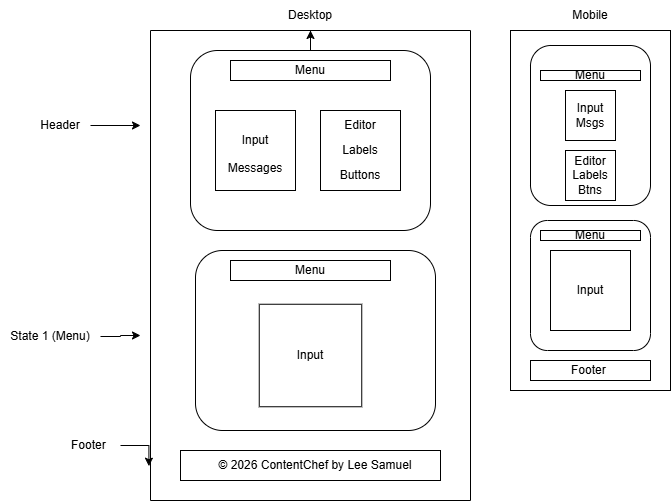

The diagram above was exported from draw.io. Its source (the exported page's mxGraphModel, read from the mxfile embedded in the PNG):
<mxGraphModel dx="786" dy="498" grid="1" gridSize="10" guides="1" tooltips="1" connect="1" arrows="1" fold="1" page="1" pageScale="1" pageWidth="850" pageHeight="1100" math="0" shadow="0">
  <root>
    <mxCell id="0" />
    <mxCell id="1" parent="0" />
    <mxCell id="Uh_RpFWOZ8m68MWI5G1h-46" edge="1" parent="1" source="Uh_RpFWOZ8m68MWI5G1h-1" style="edgeStyle=orthogonalEdgeStyle;rounded=0;orthogonalLoop=1;jettySize=auto;html=1;exitX=0.5;exitY=0;exitDx=0;exitDy=0;entryX=0.5;entryY=1;entryDx=0;entryDy=0;" target="Uh_RpFWOZ8m68MWI5G1h-45">
      <mxGeometry relative="1" as="geometry" />
    </mxCell>
    <mxCell id="Uh_RpFWOZ8m68MWI5G1h-1" parent="1" style="swimlane;startSize=0;" value="" vertex="1">
      <mxGeometry height="470" width="320" x="200" y="40" as="geometry" />
    </mxCell>
    <mxCell id="Uh_RpFWOZ8m68MWI5G1h-2" parent="Uh_RpFWOZ8m68MWI5G1h-1" style="rounded=1;whiteSpace=wrap;html=1;" value="" vertex="1">
      <mxGeometry height="180" width="240" x="40" y="20" as="geometry" />
    </mxCell>
    <mxCell id="Uh_RpFWOZ8m68MWI5G1h-5" parent="Uh_RpFWOZ8m68MWI5G1h-1" style="rounded=1;whiteSpace=wrap;html=1;" value="" vertex="1">
      <mxGeometry height="180" width="240" x="45" y="220" as="geometry" />
    </mxCell>
    <mxCell id="Uh_RpFWOZ8m68MWI5G1h-9" parent="Uh_RpFWOZ8m68MWI5G1h-1" style="rounded=0;whiteSpace=wrap;html=1;" value="" vertex="1">
      <mxGeometry height="20" width="160" x="80" y="30" as="geometry" />
    </mxCell>
    <mxCell id="Uh_RpFWOZ8m68MWI5G1h-10" parent="Uh_RpFWOZ8m68MWI5G1h-1" style="rounded=0;whiteSpace=wrap;html=1;" value="" vertex="1">
      <mxGeometry height="20" width="160" x="80" y="230" as="geometry" />
    </mxCell>
    <mxCell id="Uh_RpFWOZ8m68MWI5G1h-15" parent="Uh_RpFWOZ8m68MWI5G1h-1" style="text;html=1;whiteSpace=wrap;strokeColor=none;fillColor=none;align=center;verticalAlign=middle;rounded=0;" value="Menu" vertex="1">
      <mxGeometry height="30" width="60" x="130" y="25" as="geometry" />
    </mxCell>
    <mxCell id="Uh_RpFWOZ8m68MWI5G1h-16" parent="Uh_RpFWOZ8m68MWI5G1h-1" style="text;html=1;whiteSpace=wrap;strokeColor=none;fillColor=none;align=center;verticalAlign=middle;rounded=0;" value="Menu" vertex="1">
      <mxGeometry height="30" width="60" x="130" y="225" as="geometry" />
    </mxCell>
    <mxCell id="Uh_RpFWOZ8m68MWI5G1h-17" parent="Uh_RpFWOZ8m68MWI5G1h-1" style="whiteSpace=wrap;html=1;aspect=fixed;" value="" vertex="1">
      <mxGeometry height="80" width="80" x="65" y="80" as="geometry" />
    </mxCell>
    <mxCell id="Uh_RpFWOZ8m68MWI5G1h-18" parent="Uh_RpFWOZ8m68MWI5G1h-1" style="whiteSpace=wrap;html=1;aspect=fixed;" value="" vertex="1">
      <mxGeometry height="80" width="80" x="170" y="80" as="geometry" />
    </mxCell>
    <mxCell id="Uh_RpFWOZ8m68MWI5G1h-19" parent="Uh_RpFWOZ8m68MWI5G1h-1" style="text;html=1;whiteSpace=wrap;strokeColor=none;fillColor=none;align=center;verticalAlign=middle;rounded=0;" value="Input" vertex="1">
      <mxGeometry height="30" width="60" x="75" y="95" as="geometry" />
    </mxCell>
    <mxCell id="Uh_RpFWOZ8m68MWI5G1h-21" parent="Uh_RpFWOZ8m68MWI5G1h-1" style="text;html=1;whiteSpace=wrap;strokeColor=none;fillColor=none;align=center;verticalAlign=middle;rounded=0;" value="Editor" vertex="1">
      <mxGeometry height="30" width="60" x="180" y="80" as="geometry" />
    </mxCell>
    <mxCell id="Uh_RpFWOZ8m68MWI5G1h-22" parent="Uh_RpFWOZ8m68MWI5G1h-1" style="text;html=1;whiteSpace=wrap;strokeColor=none;fillColor=none;align=center;verticalAlign=middle;rounded=0;" value="&lt;div&gt;&lt;span style=&quot;background-color: transparent; color: light-dark(rgb(0, 0, 0), rgb(255, 255, 255));&quot;&gt;Messages&lt;/span&gt;&lt;/div&gt;&lt;div&gt;&lt;br&gt;&lt;/div&gt;" vertex="1">
      <mxGeometry height="30" width="60" x="75" y="130" as="geometry" />
    </mxCell>
    <mxCell id="Uh_RpFWOZ8m68MWI5G1h-23" parent="Uh_RpFWOZ8m68MWI5G1h-1" style="text;html=1;whiteSpace=wrap;strokeColor=none;fillColor=none;align=center;verticalAlign=middle;rounded=0;" value="&lt;div&gt;&lt;br&gt;&lt;/div&gt;Labels&lt;div&gt;&lt;br&gt;&lt;/div&gt;" vertex="1">
      <mxGeometry height="30" width="60" x="180" y="105" as="geometry" />
    </mxCell>
    <mxCell id="Uh_RpFWOZ8m68MWI5G1h-24" parent="Uh_RpFWOZ8m68MWI5G1h-1" style="text;html=1;whiteSpace=wrap;strokeColor=none;fillColor=none;align=center;verticalAlign=middle;rounded=0;" value="Buttons" vertex="1">
      <mxGeometry height="30" width="60" x="180" y="130" as="geometry" />
    </mxCell>
    <mxCell id="Uh_RpFWOZ8m68MWI5G1h-25" parent="Uh_RpFWOZ8m68MWI5G1h-1" style="whiteSpace=wrap;html=1;aspect=fixed;" value="" vertex="1">
      <mxGeometry height="102.5" width="102.5" x="108.75" y="273.75" as="geometry" />
    </mxCell>
    <mxCell id="Uh_RpFWOZ8m68MWI5G1h-27" parent="Uh_RpFWOZ8m68MWI5G1h-1" style="text;html=1;whiteSpace=wrap;strokeColor=none;fillColor=none;align=center;verticalAlign=middle;rounded=0;" value="Input" vertex="1">
      <mxGeometry height="30" width="60" x="130" y="310" as="geometry" />
    </mxCell>
    <mxCell id="Uh_RpFWOZ8m68MWI5G1h-32" parent="Uh_RpFWOZ8m68MWI5G1h-1" style="rounded=0;whiteSpace=wrap;html=1;" value="" vertex="1">
      <mxGeometry height="30" width="260" x="30" y="420" as="geometry" />
    </mxCell>
    <mxCell id="Uh_RpFWOZ8m68MWI5G1h-33" parent="Uh_RpFWOZ8m68MWI5G1h-1" style="text;html=1;whiteSpace=wrap;strokeColor=none;fillColor=none;align=center;verticalAlign=middle;rounded=0;" value="© 2026 ContentChef by Lee Samuel" vertex="1">
      <mxGeometry height="30" width="250" x="40" y="420" as="geometry" />
    </mxCell>
    <mxCell id="Uh_RpFWOZ8m68MWI5G1h-44" edge="1" parent="1" source="Uh_RpFWOZ8m68MWI5G1h-11" style="edgeStyle=orthogonalEdgeStyle;rounded=0;orthogonalLoop=1;jettySize=auto;html=1;">
      <mxGeometry relative="1" as="geometry">
        <mxPoint x="190" y="135" as="targetPoint" />
      </mxGeometry>
    </mxCell>
    <mxCell id="Uh_RpFWOZ8m68MWI5G1h-11" parent="1" style="text;html=1;whiteSpace=wrap;strokeColor=none;fillColor=none;align=center;verticalAlign=middle;rounded=0;" value="Header" vertex="1">
      <mxGeometry height="30" width="60" x="80" y="120" as="geometry" />
    </mxCell>
    <mxCell id="Uh_RpFWOZ8m68MWI5G1h-40" edge="1" parent="1" source="Uh_RpFWOZ8m68MWI5G1h-13" style="edgeStyle=orthogonalEdgeStyle;rounded=0;orthogonalLoop=1;jettySize=auto;html=1;exitX=1;exitY=0.5;exitDx=0;exitDy=0;">
      <mxGeometry relative="1" as="geometry">
        <mxPoint x="190" y="345" as="targetPoint" />
      </mxGeometry>
    </mxCell>
    <mxCell id="Uh_RpFWOZ8m68MWI5G1h-13" parent="1" style="text;html=1;whiteSpace=wrap;strokeColor=none;fillColor=none;align=center;verticalAlign=middle;rounded=0;" value="State 1 (Menu)" vertex="1">
      <mxGeometry height="30" width="100" x="50" y="331" as="geometry" />
    </mxCell>
    <mxCell id="Uh_RpFWOZ8m68MWI5G1h-34" parent="1" style="text;html=1;whiteSpace=wrap;strokeColor=none;fillColor=none;align=center;verticalAlign=middle;rounded=0;" value="Footer&amp;nbsp;" vertex="1">
      <mxGeometry height="30" width="60" x="110" y="440" as="geometry" />
    </mxCell>
    <mxCell id="Uh_RpFWOZ8m68MWI5G1h-38" edge="1" parent="1" source="Uh_RpFWOZ8m68MWI5G1h-34" style="edgeStyle=orthogonalEdgeStyle;rounded=0;orthogonalLoop=1;jettySize=auto;html=1;exitX=1;exitY=0.5;exitDx=0;exitDy=0;entryX=-0.005;entryY=0.927;entryDx=0;entryDy=0;entryPerimeter=0;" target="Uh_RpFWOZ8m68MWI5G1h-1">
      <mxGeometry relative="1" as="geometry" />
    </mxCell>
    <mxCell id="Uh_RpFWOZ8m68MWI5G1h-45" parent="1" style="text;html=1;whiteSpace=wrap;strokeColor=none;fillColor=none;align=center;verticalAlign=middle;rounded=0;" value="Desktop" vertex="1">
      <mxGeometry height="30" width="60" x="330" y="10" as="geometry" />
    </mxCell>
    <mxCell id="Uh_RpFWOZ8m68MWI5G1h-47" edge="1" parent="1" source="Uh_RpFWOZ8m68MWI5G1h-2" style="edgeStyle=orthogonalEdgeStyle;rounded=0;orthogonalLoop=1;jettySize=auto;html=1;" target="Uh_RpFWOZ8m68MWI5G1h-45" value="">
      <mxGeometry relative="1" as="geometry" />
    </mxCell>
    <mxCell id="Uh_RpFWOZ8m68MWI5G1h-48" parent="1" style="rounded=0;whiteSpace=wrap;html=1;" value="" vertex="1">
      <mxGeometry height="360" width="160" x="560" y="40" as="geometry" />
    </mxCell>
    <mxCell id="Uh_RpFWOZ8m68MWI5G1h-49" parent="1" style="rounded=1;whiteSpace=wrap;html=1;arcSize=17;" value="" vertex="1">
      <mxGeometry height="160" width="120" x="580" y="55" as="geometry" />
    </mxCell>
    <mxCell id="Uh_RpFWOZ8m68MWI5G1h-50" parent="1" style="rounded=1;whiteSpace=wrap;html=1;arcSize=14;" value="&lt;span style=&quot;color: rgba(0, 0, 0, 0); font-family: monospace; font-size: 0px; text-align: start; text-wrap-mode: nowrap;&quot;&gt;%3CmxGraphModel%3E%3Croot%3E%3CmxCell%20id%3D%220%22%2F%3E%3CmxCell%20id%3D%221%22%20parent%3D%220%22%2F%3E%3CmxCell%20id%3D%222%22%20parent%3D%221%22%20style%3D%22rounded%3D0%3BwhiteSpace%3Dwrap%3Bhtml%3D1%3B%22%20value%3D%22%22%20vertex%3D%221%22%3E%3CmxGeometry%20height%3D%2210%22%20width%3D%22100%22%20x%3D%22630%22%20y%3D%2280%22%20as%3D%22geometry%22%2F%3E%3C%2FmxCell%3E%3C%2Froot%3E%3C%2FmxGraphModel%3E&lt;/span&gt;" vertex="1">
      <mxGeometry height="130" width="120" x="580" y="230" as="geometry" />
    </mxCell>
    <mxCell id="Uh_RpFWOZ8m68MWI5G1h-51" parent="1" style="rounded=0;whiteSpace=wrap;html=1;" value="" vertex="1">
      <mxGeometry height="20" width="120" x="580" y="370" as="geometry" />
    </mxCell>
    <mxCell id="Uh_RpFWOZ8m68MWI5G1h-53" parent="1" style="whiteSpace=wrap;html=1;aspect=fixed;" value="" vertex="1">
      <mxGeometry height="50" width="50" x="615" y="160" as="geometry" />
    </mxCell>
    <mxCell id="Uh_RpFWOZ8m68MWI5G1h-54" parent="1" style="whiteSpace=wrap;html=1;aspect=fixed;" value="Input Msgs" vertex="1">
      <mxGeometry height="50" width="50" x="615" y="100" as="geometry" />
    </mxCell>
    <mxCell id="Uh_RpFWOZ8m68MWI5G1h-55" parent="1" style="rounded=0;whiteSpace=wrap;html=1;" value="" vertex="1">
      <mxGeometry height="10" width="100" x="590" y="80" as="geometry" />
    </mxCell>
    <mxCell id="Uh_RpFWOZ8m68MWI5G1h-62" parent="1" style="text;html=1;whiteSpace=wrap;strokeColor=none;fillColor=none;align=center;verticalAlign=middle;rounded=0;" value="Editor Labels Btns" vertex="1">
      <mxGeometry height="30" width="60" x="610" y="170" as="geometry" />
    </mxCell>
    <mxCell id="Uh_RpFWOZ8m68MWI5G1h-63" parent="1" style="text;html=1;whiteSpace=wrap;strokeColor=none;fillColor=none;align=center;verticalAlign=middle;rounded=0;" value="Menu" vertex="1">
      <mxGeometry height="30" width="60" x="610" y="70" as="geometry" />
    </mxCell>
    <mxCell id="Uh_RpFWOZ8m68MWI5G1h-64" parent="1" style="rounded=0;whiteSpace=wrap;html=1;" value="" vertex="1">
      <mxGeometry height="10" width="100" x="590" y="240" as="geometry" />
    </mxCell>
    <mxCell id="Uh_RpFWOZ8m68MWI5G1h-65" parent="1" style="text;html=1;whiteSpace=wrap;strokeColor=none;fillColor=none;align=center;verticalAlign=middle;rounded=0;" value="Menu" vertex="1">
      <mxGeometry height="30" width="60" x="610" y="230" as="geometry" />
    </mxCell>
    <mxCell id="Uh_RpFWOZ8m68MWI5G1h-66" parent="1" style="text;html=1;whiteSpace=wrap;strokeColor=none;fillColor=none;align=center;verticalAlign=middle;rounded=0;" value="Footer&amp;nbsp;" vertex="1">
      <mxGeometry height="30" width="60" x="610" y="365" as="geometry" />
    </mxCell>
    <mxCell id="Uh_RpFWOZ8m68MWI5G1h-67" parent="1" style="whiteSpace=wrap;html=1;aspect=fixed;" value="&lt;div&gt;Input&lt;/div&gt;" vertex="1">
      <mxGeometry height="80" width="80" x="600" y="260" as="geometry" />
    </mxCell>
    <mxCell id="Uh_RpFWOZ8m68MWI5G1h-68" parent="1" style="text;html=1;whiteSpace=wrap;strokeColor=none;fillColor=none;align=center;verticalAlign=middle;rounded=0;" value="Mobile" vertex="1">
      <mxGeometry height="30" width="60" x="610" y="10" as="geometry" />
    </mxCell>
  </root>
</mxGraphModel>